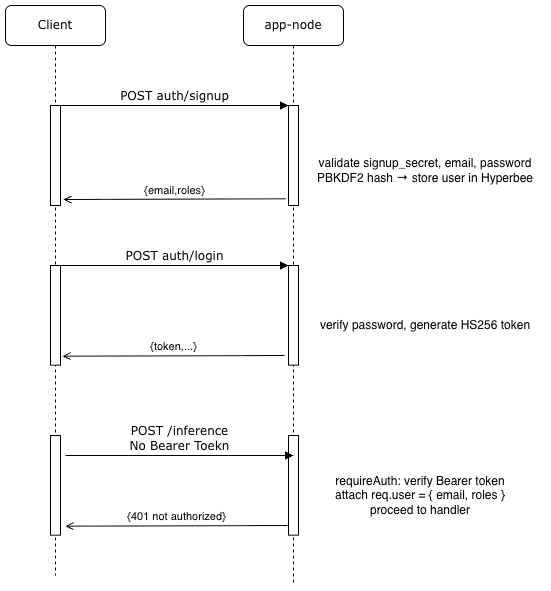

The diagram above was exported from draw.io. Its source (the exported page's mxGraphModel, read from the mxfile embedded in the PNG):
<mxGraphModel dx="1219" dy="721" grid="1" gridSize="10" guides="1" tooltips="1" connect="1" arrows="1" fold="1" page="1" pageScale="1" pageWidth="1100" pageHeight="850" background="none" math="0" shadow="0">
  <root>
    <mxCell id="0" />
    <mxCell id="1" parent="0" />
    <mxCell id="7baba1c4bc27f4b0-2" parent="1" style="shape=umlLifeline;perimeter=lifelinePerimeter;whiteSpace=wrap;html=1;container=1;collapsible=0;recursiveResize=0;outlineConnect=0;rounded=1;shadow=0;comic=0;labelBackgroundColor=none;strokeWidth=1;fontFamily=Verdana;fontSize=12;align=center;" value="app-node" vertex="1">
      <mxGeometry height="580" width="100" x="338" y="80" as="geometry" />
    </mxCell>
    <mxCell id="7baba1c4bc27f4b0-10" parent="7baba1c4bc27f4b0-2" style="html=1;points=[];perimeter=orthogonalPerimeter;rounded=0;shadow=0;comic=0;labelBackgroundColor=none;strokeWidth=1;fontFamily=Verdana;fontSize=12;align=center;" value="" vertex="1">
      <mxGeometry height="100" width="10" x="45" y="100" as="geometry" />
    </mxCell>
    <mxCell id="SNAdc0on1CgcmeXe7HOM-10" parent="7baba1c4bc27f4b0-2" style="html=1;points=[];perimeter=orthogonalPerimeter;rounded=0;shadow=0;comic=0;labelBackgroundColor=none;strokeWidth=1;fontFamily=Verdana;fontSize=12;align=center;" value="" vertex="1">
      <mxGeometry height="99.67" width="10" x="45" y="260" as="geometry" />
    </mxCell>
    <mxCell id="idEmn7uPFS3l7uQfBS44-29" parent="7baba1c4bc27f4b0-2" style="html=1;points=[];perimeter=orthogonalPerimeter;rounded=0;shadow=0;comic=0;labelBackgroundColor=none;strokeWidth=1;fontFamily=Verdana;fontSize=12;align=center;" value="" vertex="1">
      <mxGeometry height="99.67" width="10" x="45" y="430" as="geometry" />
    </mxCell>
    <mxCell id="7baba1c4bc27f4b0-8" parent="1" style="shape=umlLifeline;perimeter=lifelinePerimeter;whiteSpace=wrap;html=1;container=1;collapsible=0;recursiveResize=0;outlineConnect=0;rounded=1;shadow=0;comic=0;labelBackgroundColor=none;strokeWidth=1;fontFamily=Verdana;fontSize=12;align=center;" value="Client" vertex="1">
      <mxGeometry height="570" width="100" x="100" y="80" as="geometry" />
    </mxCell>
    <mxCell id="7baba1c4bc27f4b0-9" parent="7baba1c4bc27f4b0-8" style="html=1;points=[];perimeter=orthogonalPerimeter;rounded=0;shadow=0;comic=0;labelBackgroundColor=none;strokeWidth=1;fontFamily=Verdana;fontSize=12;align=center;" value="" vertex="1">
      <mxGeometry height="100" width="10" x="45" y="100" as="geometry" />
    </mxCell>
    <mxCell id="SNAdc0on1CgcmeXe7HOM-15" parent="7baba1c4bc27f4b0-8" style="html=1;points=[];perimeter=orthogonalPerimeter;rounded=0;shadow=0;comic=0;labelBackgroundColor=none;strokeWidth=1;fontFamily=Verdana;fontSize=12;align=center;" value="" vertex="1">
      <mxGeometry height="99.67" width="10" x="45" y="260" as="geometry" />
    </mxCell>
    <mxCell id="idEmn7uPFS3l7uQfBS44-28" parent="7baba1c4bc27f4b0-8" style="html=1;points=[];perimeter=orthogonalPerimeter;rounded=0;shadow=0;comic=0;labelBackgroundColor=none;strokeWidth=1;fontFamily=Verdana;fontSize=12;align=center;" value="" vertex="1">
      <mxGeometry height="99.67" width="10" x="45" y="430" as="geometry" />
    </mxCell>
    <mxCell id="7baba1c4bc27f4b0-11" edge="1" parent="1" source="7baba1c4bc27f4b0-9" style="html=1;verticalAlign=bottom;endArrow=block;entryX=0;entryY=0;labelBackgroundColor=none;fontFamily=Verdana;fontSize=12;edgeStyle=elbowEdgeStyle;elbow=vertical;" target="7baba1c4bc27f4b0-10" value="POST auth/signup">
      <mxGeometry relative="1" as="geometry">
        <mxPoint x="220" y="190" as="sourcePoint" />
      </mxGeometry>
    </mxCell>
    <mxCell id="SNAdc0on1CgcmeXe7HOM-9" edge="1" parent="1" style="html=1;verticalAlign=bottom;endArrow=open;curved=0;rounded=0;" value="{email,roles}">
      <mxGeometry relative="1" as="geometry">
        <mxPoint x="379.9999999999998" y="273.29" as="sourcePoint" />
        <mxPoint x="158" y="274" as="targetPoint" />
      </mxGeometry>
    </mxCell>
    <mxCell id="SNAdc0on1CgcmeXe7HOM-20" edge="1" parent="1" source="SNAdc0on1CgcmeXe7HOM-15" style="html=1;verticalAlign=bottom;endArrow=block;entryX=0;entryY=0;labelBackgroundColor=none;fontFamily=Verdana;fontSize=12;edgeStyle=elbowEdgeStyle;elbow=vertical;" target="SNAdc0on1CgcmeXe7HOM-10" value="POST auth/login">
      <mxGeometry relative="1" as="geometry">
        <mxPoint x="220" y="460.33" as="sourcePoint" />
      </mxGeometry>
    </mxCell>
    <mxCell id="idEmn7uPFS3l7uQfBS44-25" parent="1" style="text;html=1;whiteSpace=wrap;strokeColor=none;fillColor=none;align=center;verticalAlign=middle;rounded=0;" value="&lt;div&gt;validate signup_secret, email, password&lt;/div&gt;&lt;div&gt;PBKDF2 hash → store user in Hyperbee&lt;/div&gt;" vertex="1">
      <mxGeometry height="70" width="240" x="400" y="210" as="geometry" />
    </mxCell>
    <mxCell id="idEmn7uPFS3l7uQfBS44-26" parent="1" style="text;html=1;whiteSpace=wrap;strokeColor=none;fillColor=none;align=center;verticalAlign=middle;rounded=0;" value="verify password, generate HS256 token" vertex="1">
      <mxGeometry height="40" width="230" x="405" y="380" as="geometry" />
    </mxCell>
    <mxCell id="SNAdc0on1CgcmeXe7HOM-22" edge="1" parent="1" style="html=1;verticalAlign=bottom;endArrow=open;curved=0;rounded=0;" value="{token,...}">
      <mxGeometry relative="1" as="geometry">
        <mxPoint x="378.9999999999998" y="430" as="sourcePoint" />
        <mxPoint x="157" y="430.71000000000004" as="targetPoint" />
      </mxGeometry>
    </mxCell>
    <mxCell id="idEmn7uPFS3l7uQfBS44-30" edge="1" parent="1" style="html=1;verticalAlign=bottom;endArrow=block;entryX=0;entryY=0;labelBackgroundColor=none;fontFamily=Verdana;fontSize=12;edgeStyle=elbowEdgeStyle;elbow=vertical;" value="POST /inference&lt;br&gt;No Bearer Toekn">
      <mxGeometry relative="1" as="geometry">
        <mxPoint x="160" y="530" as="sourcePoint" />
        <mxPoint x="388" y="530" as="targetPoint" />
      </mxGeometry>
    </mxCell>
    <mxCell id="idEmn7uPFS3l7uQfBS44-31" edge="1" parent="1" style="html=1;verticalAlign=bottom;endArrow=open;curved=0;rounded=0;" value="{401 not authorized}">
      <mxGeometry relative="1" as="geometry">
        <mxPoint x="381.9999999999998" y="600" as="sourcePoint" />
        <mxPoint x="160" y="600.71" as="targetPoint" />
      </mxGeometry>
    </mxCell>
    <mxCell id="idEmn7uPFS3l7uQfBS44-32" parent="1" style="text;html=1;whiteSpace=wrap;strokeColor=none;fillColor=none;align=center;verticalAlign=middle;rounded=0;" value="&lt;div&gt;requireAuth: verify Bearer token&lt;/div&gt;&lt;div&gt;attach req.user = { email, roles }&lt;/div&gt;&lt;div&gt;proceed to handler&lt;/div&gt;" vertex="1">
      <mxGeometry height="40" width="210" x="410" y="550" as="geometry" />
    </mxCell>
  </root>
</mxGraphModel>